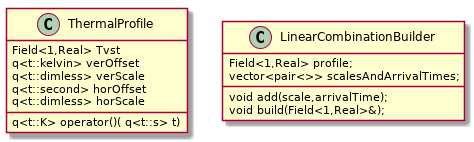

The diagram above was rendered by PlantUML. Its source (embedded in the PNG):
@startuml
class ThermalProfile {
Field<1,Real> Tvst
q<t::kelvin> verOffset
q<t::dimless> verScale
q<t::second> horOffset
q<t::dimless> horScale

q<t::K> operator()( q<t::s> t)
}

class LinearCombinationBuilder {
Field<1,Real> profile;
vector<pair<>> scalesAndArrivalTimes;

void add(scale,arrivalTime);
void build(Field<1,Real>&);
}

@enduml